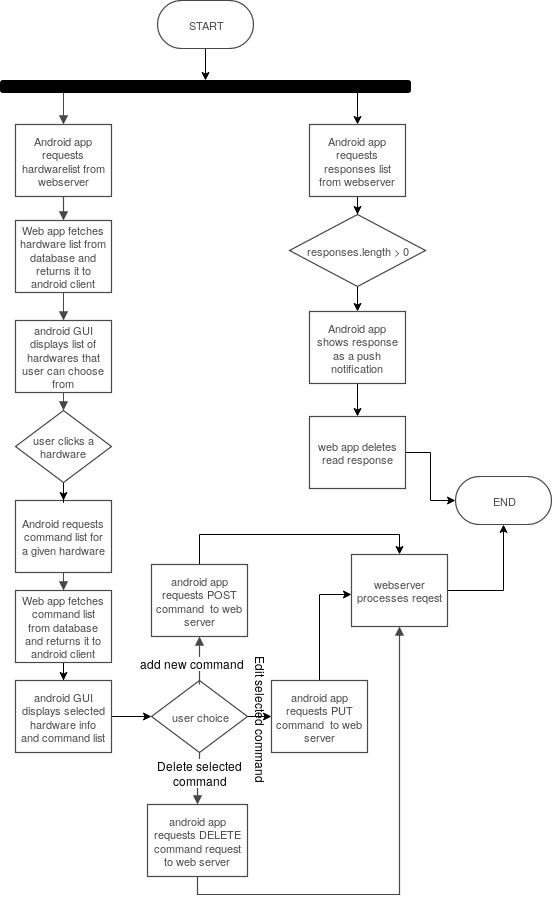

The diagram above was exported from draw.io. Its source (the exported page's mxGraphModel, read from the mxfile embedded in the PNG):
<mxGraphModel dx="1341" dy="1839" grid="1" gridSize="10" guides="1" tooltips="1" connect="1" arrows="1" fold="1" page="1" pageScale="1" pageWidth="850" pageHeight="1100" math="0" shadow="0">
  <root>
    <mxCell id="0" />
    <mxCell id="1" parent="0" />
    <mxCell id="3znghfh1YeTjn2MxBtIo-54" value="" style="edgeStyle=orthogonalEdgeStyle;rounded=0;orthogonalLoop=1;jettySize=auto;html=1;entryX=0.5;entryY=0;entryDx=0;entryDy=0;" parent="1" source="3znghfh1YeTjn2MxBtIo-62" target="3znghfh1YeTjn2MxBtIo-55" edge="1">
      <mxGeometry relative="1" as="geometry">
        <mxPoint x="498" y="-774" as="targetPoint" />
        <Array as="points">
          <mxPoint x="522" y="-810" />
          <mxPoint x="522" y="-810" />
        </Array>
      </mxGeometry>
    </mxCell>
    <mxCell id="3znghfh1YeTjn2MxBtIo-64" value="" style="edgeStyle=orthogonalEdgeStyle;rounded=0;orthogonalLoop=1;jettySize=auto;html=1;entryX=0.5;entryY=0;entryDx=0;entryDy=0;" parent="1" source="3znghfh1YeTjn2MxBtIo-1" target="3znghfh1YeTjn2MxBtIo-62" edge="1">
      <mxGeometry relative="1" as="geometry">
        <mxPoint x="370" y="-830" as="targetPoint" />
      </mxGeometry>
    </mxCell>
    <mxCell id="3znghfh1YeTjn2MxBtIo-1" value="START" style="html=1;whiteSpace=wrap;rounded=1;arcSize=50;fontSize=11;fontColor=#494949;spacing=5;verticalAlign=middle;strokeColor=#494949;strokeOpacity=100;strokeWidth=1.2;" parent="1" vertex="1">
      <mxGeometry x="322" y="-920" width="96" height="48" as="geometry" />
    </mxCell>
    <mxCell id="3znghfh1YeTjn2MxBtIo-2" value="Android app requests hardwarelist from webserver" style="html=1;whiteSpace=wrap;;fontSize=11;fontColor=#494949;spacing=5;verticalAlign=middle;strokeColor=#494949;strokeOpacity=100;strokeWidth=1.2;" parent="1" vertex="1">
      <mxGeometry x="180" y="-796" width="96" height="72" as="geometry" />
    </mxCell>
    <mxCell id="3znghfh1YeTjn2MxBtIo-3" value="Web app fetches hardware list from database and returns it to android client" style="html=1;whiteSpace=wrap;;fontSize=11;fontColor=#494949;spacing=5;verticalAlign=middle;strokeColor=#494949;strokeOpacity=100;strokeWidth=1.2;" parent="1" vertex="1">
      <mxGeometry x="180" y="-700" width="96" height="72" as="geometry" />
    </mxCell>
    <mxCell id="3znghfh1YeTjn2MxBtIo-4" value="android GUI displays list of hardwares that user can choose from" style="html=1;whiteSpace=wrap;;fontSize=11;fontColor=#494949;spacing=5;verticalAlign=middle;strokeColor=#494949;strokeOpacity=100;strokeWidth=1.2;" parent="1" vertex="1">
      <mxGeometry x="180" y="-600" width="96" height="72" as="geometry" />
    </mxCell>
    <mxCell id="3znghfh1YeTjn2MxBtIo-5" value="Android requests command list for a given hardware" style="html=1;whiteSpace=wrap;;fontSize=11;fontColor=#494949;spacing=5;verticalAlign=middle;strokeColor=#494949;strokeOpacity=100;strokeWidth=1.2;" parent="1" vertex="1">
      <mxGeometry x="180" y="-420" width="96" height="72" as="geometry" />
    </mxCell>
    <mxCell id="3znghfh1YeTjn2MxBtIo-81" value="" style="edgeStyle=orthogonalEdgeStyle;rounded=0;orthogonalLoop=1;jettySize=auto;html=1;fontSize=8;" parent="1" source="3znghfh1YeTjn2MxBtIo-6" target="3znghfh1YeTjn2MxBtIo-9" edge="1">
      <mxGeometry relative="1" as="geometry" />
    </mxCell>
    <mxCell id="3znghfh1YeTjn2MxBtIo-6" value="user choice" style="html=1;whiteSpace=wrap;rhombus;fontSize=11;fontColor=#494949;spacing=5;verticalAlign=middle;strokeColor=#494949;strokeOpacity=100;strokeWidth=1.2;" parent="1" vertex="1">
      <mxGeometry x="316" y="-240" width="96" height="72" as="geometry" />
    </mxCell>
    <mxCell id="3znghfh1YeTjn2MxBtIo-85" value="" style="edgeStyle=orthogonalEdgeStyle;rounded=0;orthogonalLoop=1;jettySize=auto;html=1;fontSize=12;entryX=0.5;entryY=0;entryDx=0;entryDy=0;" parent="1" source="3znghfh1YeTjn2MxBtIo-7" target="3znghfh1YeTjn2MxBtIo-10" edge="1">
      <mxGeometry relative="1" as="geometry">
        <mxPoint x="364" y="-436" as="targetPoint" />
        <Array as="points">
          <mxPoint x="364" y="-386" />
          <mxPoint x="564" y="-386" />
        </Array>
      </mxGeometry>
    </mxCell>
    <mxCell id="3znghfh1YeTjn2MxBtIo-7" value="android app requests POST command&amp;nbsp; to web server" style="html=1;whiteSpace=wrap;;fontSize=11;fontColor=#494949;spacing=5;verticalAlign=middle;strokeColor=#494949;strokeOpacity=100;strokeWidth=1.2;" parent="1" vertex="1">
      <mxGeometry x="316" y="-356" width="96" height="72" as="geometry" />
    </mxCell>
    <mxCell id="3znghfh1YeTjn2MxBtIo-8" value="android app requests DELETE command request to web server" style="html=1;whiteSpace=wrap;;fontSize=11;fontColor=#494949;spacing=5;verticalAlign=middle;strokeColor=#494949;strokeOpacity=100;strokeWidth=1.2;" parent="1" vertex="1">
      <mxGeometry x="312" y="-116" width="100" height="72" as="geometry" />
    </mxCell>
    <mxCell id="3znghfh1YeTjn2MxBtIo-83" value="" style="edgeStyle=orthogonalEdgeStyle;rounded=0;orthogonalLoop=1;jettySize=auto;html=1;fontSize=12;" parent="1" source="3znghfh1YeTjn2MxBtIo-9" target="3znghfh1YeTjn2MxBtIo-10" edge="1">
      <mxGeometry relative="1" as="geometry">
        <mxPoint x="484" y="-320" as="targetPoint" />
        <Array as="points">
          <mxPoint x="484" y="-326" />
        </Array>
      </mxGeometry>
    </mxCell>
    <mxCell id="3znghfh1YeTjn2MxBtIo-9" value="android app requests PUT command&amp;nbsp; to web server" style="html=1;whiteSpace=wrap;;fontSize=11;fontColor=#494949;spacing=5;verticalAlign=middle;strokeColor=#494949;strokeOpacity=100;strokeWidth=1.2;" parent="1" vertex="1">
      <mxGeometry x="436" y="-240" width="96" height="72" as="geometry" />
    </mxCell>
    <mxCell id="XN-L4mWHSjrTEyW5NIs5-3" style="edgeStyle=orthogonalEdgeStyle;rounded=0;orthogonalLoop=1;jettySize=auto;html=1;" edge="1" parent="1" source="3znghfh1YeTjn2MxBtIo-10" target="3znghfh1YeTjn2MxBtIo-13">
      <mxGeometry relative="1" as="geometry" />
    </mxCell>
    <mxCell id="3znghfh1YeTjn2MxBtIo-10" value="webserver processes reqest" style="html=1;whiteSpace=wrap;;fontSize=11;fontColor=#494949;spacing=5;verticalAlign=middle;strokeColor=#494949;strokeOpacity=100;strokeWidth=1.2;" parent="1" vertex="1">
      <mxGeometry x="516" y="-366" width="96" height="72" as="geometry" />
    </mxCell>
    <mxCell id="3znghfh1YeTjn2MxBtIo-13" value="END" style="html=1;whiteSpace=wrap;rounded=1;arcSize=50;fontSize=11;fontColor=#494949;spacing=5;verticalAlign=middle;strokeColor=#494949;strokeOpacity=100;strokeWidth=1.2;" parent="1" vertex="1">
      <mxGeometry x="620" y="-444" width="96" height="48" as="geometry" />
    </mxCell>
    <mxCell id="3znghfh1YeTjn2MxBtIo-14" value="" style="html=1;jettySize=18;fontSize=11;strokeColor=#494949;strokeWidth=1.2;rounded=1;arcSize=0;edgeStyle=orthogonalEdgeStyle;startArrow=none;endArrow=block;endFill=1;entryX=0.5;entryY=-0.008333333333333333;entryPerimeter=1;" parent="1" target="3znghfh1YeTjn2MxBtIo-2" edge="1">
      <mxGeometry width="100" height="100" relative="1" as="geometry">
        <mxPoint x="268" y="-834" as="sourcePoint" />
        <Array as="points">
          <mxPoint x="228" y="-834" />
        </Array>
      </mxGeometry>
    </mxCell>
    <mxCell id="3znghfh1YeTjn2MxBtIo-15" value="" style="html=1;jettySize=18;fontSize=11;strokeColor=#494949;strokeWidth=1.2;rounded=1;arcSize=0;edgeStyle=orthogonalEdgeStyle;startArrow=none;endArrow=block;endFill=1;exitX=0.5;exitY=1.0083333333333333;exitPerimeter=1;entryX=0.5;entryY=-0.008333333333333333;entryPerimeter=1;" parent="1" source="3znghfh1YeTjn2MxBtIo-2" target="3znghfh1YeTjn2MxBtIo-3" edge="1">
      <mxGeometry width="100" height="100" relative="1" as="geometry" />
    </mxCell>
    <mxCell id="3znghfh1YeTjn2MxBtIo-16" value="" style="html=1;jettySize=18;fontSize=11;strokeColor=#494949;strokeWidth=1.2;rounded=1;arcSize=0;edgeStyle=orthogonalEdgeStyle;startArrow=none;endArrow=block;endFill=1;exitX=0.5;exitY=1.0083333333333333;exitPerimeter=1;" parent="1" source="3znghfh1YeTjn2MxBtIo-3" target="3znghfh1YeTjn2MxBtIo-4" edge="1">
      <mxGeometry width="100" height="100" relative="1" as="geometry">
        <mxPoint x="228" y="-536" as="targetPoint" />
      </mxGeometry>
    </mxCell>
    <mxCell id="3znghfh1YeTjn2MxBtIo-17" value="" style="html=1;jettySize=18;fontSize=11;strokeColor=#494949;strokeWidth=1.2;rounded=1;arcSize=0;edgeStyle=orthogonalEdgeStyle;startArrow=none;endArrow=block;endFill=1;exitX=0.5;exitY=1.0083333333333333;exitPerimeter=1;" parent="1" source="3znghfh1YeTjn2MxBtIo-4" target="3znghfh1YeTjn2MxBtIo-33" edge="1">
      <mxGeometry width="100" height="100" relative="1" as="geometry" />
    </mxCell>
    <mxCell id="3znghfh1YeTjn2MxBtIo-18" value="" style="html=1;jettySize=18;fontSize=11;strokeColor=#494949;strokeWidth=1.2;rounded=1;arcSize=0;edgeStyle=orthogonalEdgeStyle;startArrow=none;endArrow=block;endFill=1;exitX=0.5;exitY=1.0083333333333333;exitPerimeter=1;" parent="1" source="3znghfh1YeTjn2MxBtIo-5" target="3znghfh1YeTjn2MxBtIo-35" edge="1">
      <mxGeometry width="100" height="100" relative="1" as="geometry" />
    </mxCell>
    <mxCell id="3znghfh1YeTjn2MxBtIo-19" value="" style="html=1;jettySize=18;fontSize=11;strokeColor=#494949;strokeWidth=1.2;rounded=1;arcSize=0;edgeStyle=orthogonalEdgeStyle;startArrow=none;endArrow=block;endFill=1;exitX=0.5;exitY=1;entryX=0.5;entryY=0;exitDx=0;exitDy=0;entryDx=0;entryDy=0;" parent="1" source="3znghfh1YeTjn2MxBtIo-6" target="3znghfh1YeTjn2MxBtIo-8" edge="1">
      <mxGeometry width="100" height="100" relative="1" as="geometry" />
    </mxCell>
    <mxCell id="3znghfh1YeTjn2MxBtIo-20" value="&lt;div&gt;Delete selected &lt;br&gt;&lt;/div&gt;&lt;div&gt;command&lt;/div&gt;" style="text;html=1;resizable=0;labelBackgroundColor=#ffffff;align=center;verticalAlign=middle;" parent="3znghfh1YeTjn2MxBtIo-19" vertex="1">
      <mxGeometry x="-0.3088854296006771" relative="1" as="geometry">
        <mxPoint y="1" as="offset" />
      </mxGeometry>
    </mxCell>
    <mxCell id="3znghfh1YeTjn2MxBtIo-21" value="" style="html=1;jettySize=18;fontSize=11;strokeColor=#494949;strokeWidth=1.2;rounded=1;arcSize=0;edgeStyle=orthogonalEdgeStyle;startArrow=none;endArrow=block;endFill=1;entryX=0.5;entryY=1;entryDx=0;entryDy=0;" parent="1" target="3znghfh1YeTjn2MxBtIo-7" edge="1">
      <mxGeometry width="100" height="100" relative="1" as="geometry">
        <mxPoint x="364" y="-236" as="sourcePoint" />
      </mxGeometry>
    </mxCell>
    <mxCell id="3znghfh1YeTjn2MxBtIo-22" value="add new command" style="text;html=1;resizable=0;labelBackgroundColor=#ffffff;align=center;verticalAlign=middle;" parent="3znghfh1YeTjn2MxBtIo-21" vertex="1">
      <mxGeometry relative="1" as="geometry">
        <mxPoint x="-8" y="2" as="offset" />
      </mxGeometry>
    </mxCell>
    <mxCell id="3znghfh1YeTjn2MxBtIo-26" value="" style="html=1;jettySize=18;fontSize=11;strokeColor=#494949;strokeWidth=1.2;rounded=1;arcSize=0;edgeStyle=orthogonalEdgeStyle;startArrow=none;endArrow=block;endFill=1;exitX=0.5;exitY=1.0083333333333333;exitPerimeter=1;" parent="1" source="3znghfh1YeTjn2MxBtIo-8" target="3znghfh1YeTjn2MxBtIo-10" edge="1">
      <mxGeometry width="100" height="100" relative="1" as="geometry" />
    </mxCell>
    <mxCell id="3znghfh1YeTjn2MxBtIo-34" value="" style="edgeStyle=orthogonalEdgeStyle;rounded=0;orthogonalLoop=1;jettySize=auto;html=1;" parent="1" source="3znghfh1YeTjn2MxBtIo-33" target="3znghfh1YeTjn2MxBtIo-5" edge="1">
      <mxGeometry relative="1" as="geometry" />
    </mxCell>
    <mxCell id="3znghfh1YeTjn2MxBtIo-33" value="user clicks a hardware" style="html=1;whiteSpace=wrap;rhombus;fontSize=11;fontColor=#494949;spacing=5;verticalAlign=middle;strokeColor=#494949;strokeOpacity=100;strokeWidth=1.2;" parent="1" vertex="1">
      <mxGeometry x="180" y="-510" width="96" height="72" as="geometry" />
    </mxCell>
    <mxCell id="3znghfh1YeTjn2MxBtIo-37" style="edgeStyle=orthogonalEdgeStyle;rounded=0;orthogonalLoop=1;jettySize=auto;html=1;entryX=0.5;entryY=0;entryDx=0;entryDy=0;" parent="1" source="3znghfh1YeTjn2MxBtIo-35" target="3znghfh1YeTjn2MxBtIo-36" edge="1">
      <mxGeometry relative="1" as="geometry" />
    </mxCell>
    <mxCell id="3znghfh1YeTjn2MxBtIo-35" value="Web app fetches command list from database and returns it to android client" style="html=1;whiteSpace=wrap;;fontSize=11;fontColor=#494949;spacing=5;verticalAlign=middle;strokeColor=#494949;strokeOpacity=100;strokeWidth=1.2;" parent="1" vertex="1">
      <mxGeometry x="180" y="-330" width="96" height="72" as="geometry" />
    </mxCell>
    <mxCell id="XN-L4mWHSjrTEyW5NIs5-1" value="" style="edgeStyle=orthogonalEdgeStyle;rounded=0;orthogonalLoop=1;jettySize=auto;html=1;" edge="1" parent="1" source="3znghfh1YeTjn2MxBtIo-36" target="3znghfh1YeTjn2MxBtIo-6">
      <mxGeometry relative="1" as="geometry" />
    </mxCell>
    <mxCell id="3znghfh1YeTjn2MxBtIo-36" value="android GUI displays selected hardware info and command list" style="html=1;whiteSpace=wrap;;fontSize=11;fontColor=#494949;spacing=5;verticalAlign=middle;strokeColor=#494949;strokeOpacity=100;strokeWidth=1.2;" parent="1" vertex="1">
      <mxGeometry x="180" y="-240" width="96" height="72" as="geometry" />
    </mxCell>
    <mxCell id="3znghfh1YeTjn2MxBtIo-57" style="edgeStyle=orthogonalEdgeStyle;rounded=0;orthogonalLoop=1;jettySize=auto;html=1;entryX=0.5;entryY=0;entryDx=0;entryDy=0;" parent="1" source="3znghfh1YeTjn2MxBtIo-55" target="3znghfh1YeTjn2MxBtIo-56" edge="1">
      <mxGeometry relative="1" as="geometry" />
    </mxCell>
    <mxCell id="3znghfh1YeTjn2MxBtIo-55" value="Android app requests responses list from webserver" style="html=1;whiteSpace=wrap;;fontSize=11;fontColor=#494949;spacing=5;verticalAlign=middle;strokeColor=#494949;strokeOpacity=100;strokeWidth=1.2;" parent="1" vertex="1">
      <mxGeometry x="474" y="-796" width="96" height="72" as="geometry" />
    </mxCell>
    <mxCell id="3znghfh1YeTjn2MxBtIo-61" value="" style="edgeStyle=orthogonalEdgeStyle;rounded=0;orthogonalLoop=1;jettySize=auto;html=1;" parent="1" source="3znghfh1YeTjn2MxBtIo-56" target="3znghfh1YeTjn2MxBtIo-60" edge="1">
      <mxGeometry relative="1" as="geometry" />
    </mxCell>
    <mxCell id="3znghfh1YeTjn2MxBtIo-56" value="responses.length &amp;gt; 0" style="html=1;whiteSpace=wrap;rhombus;fontSize=11;fontColor=#494949;spacing=5;verticalAlign=middle;strokeColor=#494949;strokeOpacity=100;strokeWidth=1.2;" parent="1" vertex="1">
      <mxGeometry x="454" y="-706" width="136" height="72" as="geometry" />
    </mxCell>
    <mxCell id="3znghfh1YeTjn2MxBtIo-93" value="" style="edgeStyle=orthogonalEdgeStyle;rounded=0;orthogonalLoop=1;jettySize=auto;html=1;fontSize=12;" parent="1" source="3znghfh1YeTjn2MxBtIo-60" target="3znghfh1YeTjn2MxBtIo-92" edge="1">
      <mxGeometry relative="1" as="geometry" />
    </mxCell>
    <mxCell id="3znghfh1YeTjn2MxBtIo-60" value="Android app shows response as a push notification" style="html=1;whiteSpace=wrap;;fontSize=11;fontColor=#494949;spacing=5;verticalAlign=middle;strokeColor=#494949;strokeOpacity=100;strokeWidth=1.2;" parent="1" vertex="1">
      <mxGeometry x="474" y="-609" width="96" height="72" as="geometry" />
    </mxCell>
    <mxCell id="XN-L4mWHSjrTEyW5NIs5-2" style="edgeStyle=orthogonalEdgeStyle;rounded=0;orthogonalLoop=1;jettySize=auto;html=1;" edge="1" parent="1" source="3znghfh1YeTjn2MxBtIo-92" target="3znghfh1YeTjn2MxBtIo-13">
      <mxGeometry relative="1" as="geometry" />
    </mxCell>
    <mxCell id="3znghfh1YeTjn2MxBtIo-92" value="&lt;div&gt;web app deletes read response&lt;/div&gt;" style="html=1;whiteSpace=wrap;;fontSize=11;fontColor=#494949;spacing=5;verticalAlign=middle;strokeColor=#494949;strokeOpacity=100;strokeWidth=1.2;" parent="1" vertex="1">
      <mxGeometry x="474" y="-504" width="96" height="72" as="geometry" />
    </mxCell>
    <mxCell id="3znghfh1YeTjn2MxBtIo-62" value="" style="rounded=1;whiteSpace=wrap;html=1;fillColor=#000000;" parent="1" vertex="1">
      <mxGeometry x="165" y="-840" width="410" height="12" as="geometry" />
    </mxCell>
    <mxCell id="3znghfh1YeTjn2MxBtIo-80" value="Edit selected command" style="text;html=1;rotation=90;fontSize=12;" parent="1" vertex="1">
      <mxGeometry x="380" y="-236" width="90" height="30" as="geometry" />
    </mxCell>
  </root>
</mxGraphModel>